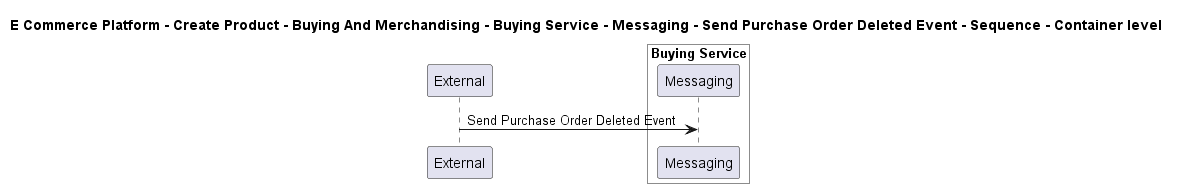

The diagram above was rendered by PlantUML. Its source (embedded in the PNG):
@startuml

title E Commerce Platform - Create Product - Buying And Merchandising - Buying Service - Messaging - Send Purchase Order Deleted Event - Sequence - Container level

participant "External" as C4InterFlow.SoftwareSystems.ExternalSystem

box "Buying Service" #White
    participant "Messaging" as ECommercePlatform.CreateProduct.BuyingAndMerchandising.SoftwareSystems.BuyingService.Containers.Messaging
end box


C4InterFlow.SoftwareSystems.ExternalSystem -> ECommercePlatform.CreateProduct.BuyingAndMerchandising.SoftwareSystems.BuyingService.Containers.Messaging : Send Purchase Order Deleted Event


@enduml